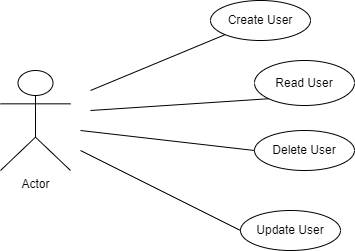

The diagram above was exported from draw.io. Its source (the exported page's mxGraphModel, read from the mxfile embedded in the PNG):
<mxGraphModel dx="910" dy="506" grid="1" gridSize="10" guides="1" tooltips="1" connect="1" arrows="1" fold="1" page="1" pageScale="1" pageWidth="827" pageHeight="1169" math="0" shadow="0">
  <root>
    <mxCell id="0" />
    <mxCell id="1" parent="0" />
    <mxCell id="Hz8cR-zWmWckMFYCqnre-1" value="Actor" style="shape=umlActor;verticalLabelPosition=bottom;verticalAlign=top;html=1;outlineConnect=0;" vertex="1" parent="1">
      <mxGeometry x="110" y="250" width="70" height="100" as="geometry" />
    </mxCell>
    <mxCell id="Hz8cR-zWmWckMFYCqnre-2" value="Create User" style="ellipse;whiteSpace=wrap;html=1;" vertex="1" parent="1">
      <mxGeometry x="320" y="180" width="100" height="40" as="geometry" />
    </mxCell>
    <mxCell id="Hz8cR-zWmWckMFYCqnre-4" value="Delete User" style="ellipse;whiteSpace=wrap;html=1;" vertex="1" parent="1">
      <mxGeometry x="364" y="310" width="100" height="40" as="geometry" />
    </mxCell>
    <mxCell id="Hz8cR-zWmWckMFYCqnre-8" value="Read User" style="ellipse;whiteSpace=wrap;html=1;" vertex="1" parent="1">
      <mxGeometry x="364" y="240" width="100" height="45" as="geometry" />
    </mxCell>
    <mxCell id="Hz8cR-zWmWckMFYCqnre-9" value="Update User" style="ellipse;whiteSpace=wrap;html=1;" vertex="1" parent="1">
      <mxGeometry x="350" y="390" width="100" height="40" as="geometry" />
    </mxCell>
    <mxCell id="Hz8cR-zWmWckMFYCqnre-25" value="" style="endArrow=none;html=1;rounded=0;entryX=0;entryY=1;entryDx=0;entryDy=0;" edge="1" parent="1" target="Hz8cR-zWmWckMFYCqnre-2">
      <mxGeometry width="50" height="50" relative="1" as="geometry">
        <mxPoint x="200" y="270" as="sourcePoint" />
        <mxPoint x="280" y="230" as="targetPoint" />
      </mxGeometry>
    </mxCell>
    <mxCell id="Hz8cR-zWmWckMFYCqnre-26" value="" style="endArrow=none;html=1;rounded=0;entryX=0;entryY=1;entryDx=0;entryDy=0;" edge="1" parent="1" target="Hz8cR-zWmWckMFYCqnre-8">
      <mxGeometry width="50" height="50" relative="1" as="geometry">
        <mxPoint x="200" y="290" as="sourcePoint" />
        <mxPoint x="290" y="285" as="targetPoint" />
      </mxGeometry>
    </mxCell>
    <mxCell id="Hz8cR-zWmWckMFYCqnre-27" value="" style="endArrow=none;html=1;rounded=0;entryX=0;entryY=0.5;entryDx=0;entryDy=0;" edge="1" parent="1" target="Hz8cR-zWmWckMFYCqnre-4">
      <mxGeometry width="50" height="50" relative="1" as="geometry">
        <mxPoint x="190" y="310.00392344497607" as="sourcePoint" />
        <mxPoint x="364" y="334.98" as="targetPoint" />
      </mxGeometry>
    </mxCell>
    <mxCell id="Hz8cR-zWmWckMFYCqnre-28" value="" style="endArrow=none;html=1;rounded=0;entryX=0;entryY=0.5;entryDx=0;entryDy=0;" edge="1" parent="1" target="Hz8cR-zWmWckMFYCqnre-9">
      <mxGeometry width="50" height="50" relative="1" as="geometry">
        <mxPoint x="190" y="330" as="sourcePoint" />
        <mxPoint x="270" y="330" as="targetPoint" />
      </mxGeometry>
    </mxCell>
  </root>
</mxGraphModel>